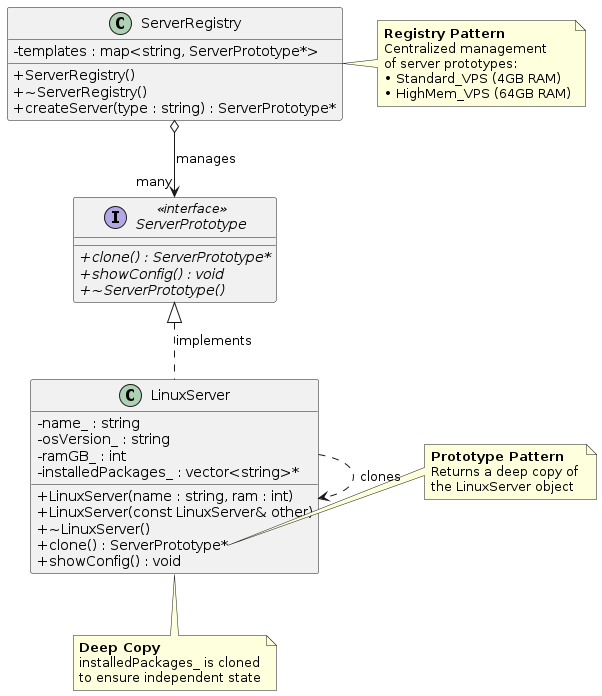

The diagram above was rendered by PlantUML. Its source (embedded in the PNG):
@startuml
skinparam classAttributeIconSize 0
skinparam shadowing false

interface ServerPrototype <<interface>> {
  + {abstract} clone() : ServerPrototype*
  + {abstract} showConfig() : void
  + {abstract} ~ServerPrototype()
}

class LinuxServer {
  - name_ : string
  - osVersion_ : string
  - ramGB_ : int
  - installedPackages_ : vector<string>*
  
  + LinuxServer(name : string, ram : int)
  + LinuxServer(const LinuxServer& other)
  + ~LinuxServer()
  + clone() : ServerPrototype*
  + showConfig() : void
}

class ServerRegistry {
  - templates : map<string, ServerPrototype*>
  
  + ServerRegistry()
  + ~ServerRegistry()
  + createServer(type : string) : ServerPrototype*
}

ServerPrototype <|.. LinuxServer : implements
ServerRegistry o--> "many" ServerPrototype : manages
LinuxServer .> LinuxServer : clones

note right of LinuxServer::clone
  **Prototype Pattern**
  Returns a deep copy of 
  the LinuxServer object
end note

note right of ServerRegistry
  **Registry Pattern**
  Centralized management
  of server prototypes:
  • Standard_VPS (4GB RAM)
  • HighMem_VPS (64GB RAM)
end note

note bottom of LinuxServer
  **Deep Copy**
  installedPackages_ is cloned
  to ensure independent state
end note
@enduml